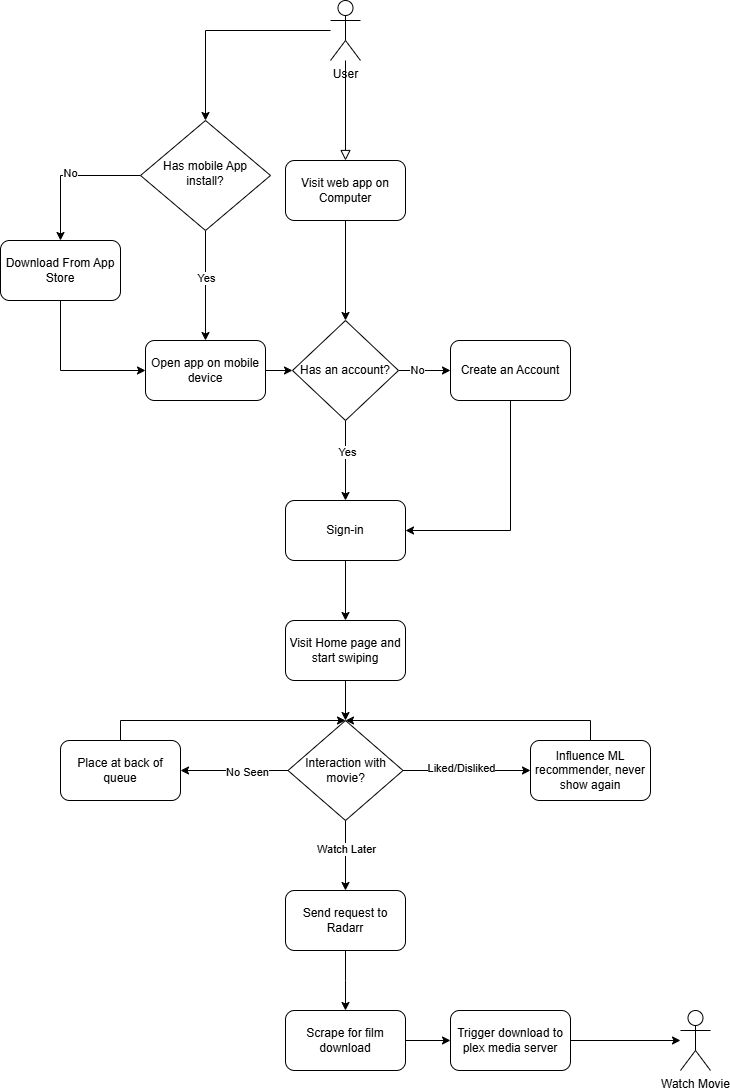

The diagram above was exported from draw.io. Its source (the exported page's mxGraphModel, read from the mxfile embedded in the PNG):
<mxGraphModel dx="1434" dy="746" grid="1" gridSize="10" guides="1" tooltips="1" connect="1" arrows="1" fold="1" page="1" pageScale="1" pageWidth="827" pageHeight="1169" math="0" shadow="0">
  <root>
    <mxCell id="WIyWlLk6GJQsqaUBKTNV-0" />
    <mxCell id="WIyWlLk6GJQsqaUBKTNV-1" parent="WIyWlLk6GJQsqaUBKTNV-0" />
    <mxCell id="WIyWlLk6GJQsqaUBKTNV-2" value="" style="rounded=0;html=1;jettySize=auto;orthogonalLoop=1;fontSize=11;endArrow=block;endFill=0;endSize=8;strokeWidth=1;shadow=0;labelBackgroundColor=none;edgeStyle=orthogonalEdgeStyle;entryX=0.5;entryY=0;entryDx=0;entryDy=0;" parent="WIyWlLk6GJQsqaUBKTNV-1" source="8BrP3oqFFd7gMSfniL3S-0" target="8BrP3oqFFd7gMSfniL3S-1" edge="1">
      <mxGeometry relative="1" as="geometry">
        <mxPoint x="220" y="120" as="sourcePoint" />
        <mxPoint x="400" y="180" as="targetPoint" />
      </mxGeometry>
    </mxCell>
    <mxCell id="8BrP3oqFFd7gMSfniL3S-5" style="edgeStyle=orthogonalEdgeStyle;rounded=0;orthogonalLoop=1;jettySize=auto;html=1;entryX=0.5;entryY=0;entryDx=0;entryDy=0;" edge="1" parent="WIyWlLk6GJQsqaUBKTNV-1" source="WIyWlLk6GJQsqaUBKTNV-6" target="8BrP3oqFFd7gMSfniL3S-3">
      <mxGeometry relative="1" as="geometry" />
    </mxCell>
    <mxCell id="8BrP3oqFFd7gMSfniL3S-6" value="Yes" style="edgeLabel;html=1;align=center;verticalAlign=middle;resizable=0;points=[];" vertex="1" connectable="0" parent="8BrP3oqFFd7gMSfniL3S-5">
      <mxGeometry x="-0.1455" relative="1" as="geometry">
        <mxPoint as="offset" />
      </mxGeometry>
    </mxCell>
    <mxCell id="8BrP3oqFFd7gMSfniL3S-8" style="edgeStyle=orthogonalEdgeStyle;rounded=0;orthogonalLoop=1;jettySize=auto;html=1;entryX=0.5;entryY=0;entryDx=0;entryDy=0;" edge="1" parent="WIyWlLk6GJQsqaUBKTNV-1" source="WIyWlLk6GJQsqaUBKTNV-6" target="8BrP3oqFFd7gMSfniL3S-7">
      <mxGeometry relative="1" as="geometry" />
    </mxCell>
    <mxCell id="8BrP3oqFFd7gMSfniL3S-9" value="No" style="edgeLabel;html=1;align=center;verticalAlign=middle;resizable=0;points=[];" vertex="1" connectable="0" parent="8BrP3oqFFd7gMSfniL3S-8">
      <mxGeometry x="-0.0207" y="-3" relative="1" as="geometry">
        <mxPoint as="offset" />
      </mxGeometry>
    </mxCell>
    <mxCell id="WIyWlLk6GJQsqaUBKTNV-6" value="Has mobile App install?" style="rhombus;whiteSpace=wrap;html=1;shadow=0;fontFamily=Helvetica;fontSize=12;align=center;strokeWidth=1;spacing=6;spacingTop=-4;" parent="WIyWlLk6GJQsqaUBKTNV-1" vertex="1">
      <mxGeometry x="190" y="160" width="130" height="110" as="geometry" />
    </mxCell>
    <mxCell id="8BrP3oqFFd7gMSfniL3S-4" style="edgeStyle=orthogonalEdgeStyle;rounded=0;orthogonalLoop=1;jettySize=auto;html=1;" edge="1" parent="WIyWlLk6GJQsqaUBKTNV-1" source="8BrP3oqFFd7gMSfniL3S-0" target="WIyWlLk6GJQsqaUBKTNV-6">
      <mxGeometry relative="1" as="geometry" />
    </mxCell>
    <mxCell id="8BrP3oqFFd7gMSfniL3S-0" value="User" style="shape=umlActor;verticalLabelPosition=bottom;verticalAlign=top;html=1;outlineConnect=0;" vertex="1" parent="WIyWlLk6GJQsqaUBKTNV-1">
      <mxGeometry x="380" y="40" width="30" height="60" as="geometry" />
    </mxCell>
    <mxCell id="8BrP3oqFFd7gMSfniL3S-13" style="edgeStyle=orthogonalEdgeStyle;rounded=0;orthogonalLoop=1;jettySize=auto;html=1;entryX=0.5;entryY=0;entryDx=0;entryDy=0;" edge="1" parent="WIyWlLk6GJQsqaUBKTNV-1" source="8BrP3oqFFd7gMSfniL3S-1" target="8BrP3oqFFd7gMSfniL3S-11">
      <mxGeometry relative="1" as="geometry" />
    </mxCell>
    <mxCell id="8BrP3oqFFd7gMSfniL3S-1" value="Visit web app on Computer" style="rounded=1;whiteSpace=wrap;html=1;" vertex="1" parent="WIyWlLk6GJQsqaUBKTNV-1">
      <mxGeometry x="335" y="200" width="120" height="60" as="geometry" />
    </mxCell>
    <mxCell id="8BrP3oqFFd7gMSfniL3S-12" style="edgeStyle=orthogonalEdgeStyle;rounded=0;orthogonalLoop=1;jettySize=auto;html=1;entryX=0;entryY=0.5;entryDx=0;entryDy=0;" edge="1" parent="WIyWlLk6GJQsqaUBKTNV-1" source="8BrP3oqFFd7gMSfniL3S-3" target="8BrP3oqFFd7gMSfniL3S-11">
      <mxGeometry relative="1" as="geometry" />
    </mxCell>
    <mxCell id="8BrP3oqFFd7gMSfniL3S-3" value="Open app on mobile device" style="rounded=1;whiteSpace=wrap;html=1;" vertex="1" parent="WIyWlLk6GJQsqaUBKTNV-1">
      <mxGeometry x="195" y="380" width="120" height="60" as="geometry" />
    </mxCell>
    <mxCell id="8BrP3oqFFd7gMSfniL3S-10" style="edgeStyle=orthogonalEdgeStyle;rounded=0;orthogonalLoop=1;jettySize=auto;html=1;entryX=0;entryY=0.5;entryDx=0;entryDy=0;exitX=0.5;exitY=1;exitDx=0;exitDy=0;" edge="1" parent="WIyWlLk6GJQsqaUBKTNV-1" source="8BrP3oqFFd7gMSfniL3S-7" target="8BrP3oqFFd7gMSfniL3S-3">
      <mxGeometry relative="1" as="geometry" />
    </mxCell>
    <mxCell id="8BrP3oqFFd7gMSfniL3S-7" value="Download From App Store" style="rounded=1;whiteSpace=wrap;html=1;" vertex="1" parent="WIyWlLk6GJQsqaUBKTNV-1">
      <mxGeometry x="50" y="280" width="120" height="60" as="geometry" />
    </mxCell>
    <mxCell id="8BrP3oqFFd7gMSfniL3S-15" style="edgeStyle=orthogonalEdgeStyle;rounded=0;orthogonalLoop=1;jettySize=auto;html=1;entryX=0.5;entryY=0;entryDx=0;entryDy=0;" edge="1" parent="WIyWlLk6GJQsqaUBKTNV-1" source="8BrP3oqFFd7gMSfniL3S-11" target="8BrP3oqFFd7gMSfniL3S-14">
      <mxGeometry relative="1" as="geometry" />
    </mxCell>
    <mxCell id="8BrP3oqFFd7gMSfniL3S-16" value="Yes" style="edgeLabel;html=1;align=center;verticalAlign=middle;resizable=0;points=[];" vertex="1" connectable="0" parent="8BrP3oqFFd7gMSfniL3S-15">
      <mxGeometry x="-0.225" y="1" relative="1" as="geometry">
        <mxPoint as="offset" />
      </mxGeometry>
    </mxCell>
    <mxCell id="8BrP3oqFFd7gMSfniL3S-18" style="edgeStyle=orthogonalEdgeStyle;rounded=0;orthogonalLoop=1;jettySize=auto;html=1;entryX=0;entryY=0.5;entryDx=0;entryDy=0;" edge="1" parent="WIyWlLk6GJQsqaUBKTNV-1" source="8BrP3oqFFd7gMSfniL3S-11" target="8BrP3oqFFd7gMSfniL3S-17">
      <mxGeometry relative="1" as="geometry" />
    </mxCell>
    <mxCell id="8BrP3oqFFd7gMSfniL3S-19" value="No" style="edgeLabel;html=1;align=center;verticalAlign=middle;resizable=0;points=[];" vertex="1" connectable="0" parent="8BrP3oqFFd7gMSfniL3S-18">
      <mxGeometry x="-0.3077" y="1" relative="1" as="geometry">
        <mxPoint as="offset" />
      </mxGeometry>
    </mxCell>
    <mxCell id="8BrP3oqFFd7gMSfniL3S-11" value="Has an account?" style="rhombus;whiteSpace=wrap;html=1;" vertex="1" parent="WIyWlLk6GJQsqaUBKTNV-1">
      <mxGeometry x="342" y="360" width="106" height="100" as="geometry" />
    </mxCell>
    <mxCell id="8BrP3oqFFd7gMSfniL3S-22" style="edgeStyle=orthogonalEdgeStyle;rounded=0;orthogonalLoop=1;jettySize=auto;html=1;" edge="1" parent="WIyWlLk6GJQsqaUBKTNV-1" source="8BrP3oqFFd7gMSfniL3S-14" target="8BrP3oqFFd7gMSfniL3S-21">
      <mxGeometry relative="1" as="geometry" />
    </mxCell>
    <mxCell id="8BrP3oqFFd7gMSfniL3S-14" value="Sign-in" style="rounded=1;whiteSpace=wrap;html=1;" vertex="1" parent="WIyWlLk6GJQsqaUBKTNV-1">
      <mxGeometry x="335" y="540" width="120" height="60" as="geometry" />
    </mxCell>
    <mxCell id="8BrP3oqFFd7gMSfniL3S-20" style="edgeStyle=orthogonalEdgeStyle;rounded=0;orthogonalLoop=1;jettySize=auto;html=1;entryX=1;entryY=0.5;entryDx=0;entryDy=0;exitX=0.5;exitY=1;exitDx=0;exitDy=0;" edge="1" parent="WIyWlLk6GJQsqaUBKTNV-1" source="8BrP3oqFFd7gMSfniL3S-17" target="8BrP3oqFFd7gMSfniL3S-14">
      <mxGeometry relative="1" as="geometry" />
    </mxCell>
    <mxCell id="8BrP3oqFFd7gMSfniL3S-17" value="Create an Account" style="rounded=1;whiteSpace=wrap;html=1;" vertex="1" parent="WIyWlLk6GJQsqaUBKTNV-1">
      <mxGeometry x="500" y="380" width="120" height="60" as="geometry" />
    </mxCell>
    <mxCell id="8BrP3oqFFd7gMSfniL3S-24" style="edgeStyle=orthogonalEdgeStyle;rounded=0;orthogonalLoop=1;jettySize=auto;html=1;" edge="1" parent="WIyWlLk6GJQsqaUBKTNV-1" source="8BrP3oqFFd7gMSfniL3S-21" target="8BrP3oqFFd7gMSfniL3S-23">
      <mxGeometry relative="1" as="geometry" />
    </mxCell>
    <mxCell id="8BrP3oqFFd7gMSfniL3S-21" value="Visit Home page and start swiping" style="rounded=1;whiteSpace=wrap;html=1;" vertex="1" parent="WIyWlLk6GJQsqaUBKTNV-1">
      <mxGeometry x="335" y="660" width="120" height="60" as="geometry" />
    </mxCell>
    <mxCell id="8BrP3oqFFd7gMSfniL3S-26" style="edgeStyle=orthogonalEdgeStyle;rounded=0;orthogonalLoop=1;jettySize=auto;html=1;" edge="1" parent="WIyWlLk6GJQsqaUBKTNV-1" source="8BrP3oqFFd7gMSfniL3S-23" target="8BrP3oqFFd7gMSfniL3S-25">
      <mxGeometry relative="1" as="geometry" />
    </mxCell>
    <mxCell id="8BrP3oqFFd7gMSfniL3S-27" value="Liked/Disliked" style="edgeLabel;html=1;align=center;verticalAlign=middle;resizable=0;points=[];" vertex="1" connectable="0" parent="8BrP3oqFFd7gMSfniL3S-26">
      <mxGeometry x="-0.1077" y="3" relative="1" as="geometry">
        <mxPoint x="1" as="offset" />
      </mxGeometry>
    </mxCell>
    <mxCell id="8BrP3oqFFd7gMSfniL3S-28" style="edgeStyle=orthogonalEdgeStyle;rounded=0;orthogonalLoop=1;jettySize=auto;html=1;entryX=1;entryY=0.5;entryDx=0;entryDy=0;" edge="1" parent="WIyWlLk6GJQsqaUBKTNV-1" source="8BrP3oqFFd7gMSfniL3S-23" target="8BrP3oqFFd7gMSfniL3S-29">
      <mxGeometry relative="1" as="geometry">
        <mxPoint x="230" y="810" as="targetPoint" />
      </mxGeometry>
    </mxCell>
    <mxCell id="8BrP3oqFFd7gMSfniL3S-30" value="No Seen" style="edgeLabel;html=1;align=center;verticalAlign=middle;resizable=0;points=[];" vertex="1" connectable="0" parent="8BrP3oqFFd7gMSfniL3S-28">
      <mxGeometry x="-0.2279" y="1" relative="1" as="geometry">
        <mxPoint x="1" as="offset" />
      </mxGeometry>
    </mxCell>
    <mxCell id="8BrP3oqFFd7gMSfniL3S-33" style="edgeStyle=orthogonalEdgeStyle;rounded=0;orthogonalLoop=1;jettySize=auto;html=1;entryX=0.5;entryY=0;entryDx=0;entryDy=0;" edge="1" parent="WIyWlLk6GJQsqaUBKTNV-1" source="8BrP3oqFFd7gMSfniL3S-23" target="8BrP3oqFFd7gMSfniL3S-34">
      <mxGeometry relative="1" as="geometry">
        <mxPoint x="395" y="920" as="targetPoint" />
      </mxGeometry>
    </mxCell>
    <mxCell id="8BrP3oqFFd7gMSfniL3S-35" value="Watch Later" style="edgeLabel;html=1;align=center;verticalAlign=middle;resizable=0;points=[];" vertex="1" connectable="0" parent="8BrP3oqFFd7gMSfniL3S-33">
      <mxGeometry x="-0.2" relative="1" as="geometry">
        <mxPoint as="offset" />
      </mxGeometry>
    </mxCell>
    <mxCell id="8BrP3oqFFd7gMSfniL3S-23" value="Interaction with movie?" style="rhombus;whiteSpace=wrap;html=1;" vertex="1" parent="WIyWlLk6GJQsqaUBKTNV-1">
      <mxGeometry x="337.5" y="760" width="115" height="100" as="geometry" />
    </mxCell>
    <mxCell id="8BrP3oqFFd7gMSfniL3S-25" value="Influence ML recommender, never show again" style="rounded=1;whiteSpace=wrap;html=1;" vertex="1" parent="WIyWlLk6GJQsqaUBKTNV-1">
      <mxGeometry x="580" y="780" width="120" height="60" as="geometry" />
    </mxCell>
    <mxCell id="8BrP3oqFFd7gMSfniL3S-31" style="edgeStyle=orthogonalEdgeStyle;rounded=0;orthogonalLoop=1;jettySize=auto;html=1;entryX=0.5;entryY=0;entryDx=0;entryDy=0;exitX=0.5;exitY=0;exitDx=0;exitDy=0;" edge="1" parent="WIyWlLk6GJQsqaUBKTNV-1" source="8BrP3oqFFd7gMSfniL3S-29" target="8BrP3oqFFd7gMSfniL3S-23">
      <mxGeometry relative="1" as="geometry">
        <Array as="points">
          <mxPoint x="170" y="760" />
        </Array>
      </mxGeometry>
    </mxCell>
    <mxCell id="8BrP3oqFFd7gMSfniL3S-29" value="Place at back of queue" style="rounded=1;whiteSpace=wrap;html=1;" vertex="1" parent="WIyWlLk6GJQsqaUBKTNV-1">
      <mxGeometry x="110" y="780" width="120" height="60" as="geometry" />
    </mxCell>
    <mxCell id="8BrP3oqFFd7gMSfniL3S-32" style="edgeStyle=orthogonalEdgeStyle;rounded=0;orthogonalLoop=1;jettySize=auto;html=1;exitX=0.5;exitY=0;exitDx=0;exitDy=0;entryX=0.5;entryY=0;entryDx=0;entryDy=0;" edge="1" parent="WIyWlLk6GJQsqaUBKTNV-1" source="8BrP3oqFFd7gMSfniL3S-25" target="8BrP3oqFFd7gMSfniL3S-23">
      <mxGeometry relative="1" as="geometry">
        <mxPoint x="395" y="740" as="targetPoint" />
      </mxGeometry>
    </mxCell>
    <mxCell id="8BrP3oqFFd7gMSfniL3S-36" style="edgeStyle=orthogonalEdgeStyle;rounded=0;orthogonalLoop=1;jettySize=auto;html=1;" edge="1" parent="WIyWlLk6GJQsqaUBKTNV-1" source="8BrP3oqFFd7gMSfniL3S-34">
      <mxGeometry relative="1" as="geometry">
        <mxPoint x="395" y="1050" as="targetPoint" />
      </mxGeometry>
    </mxCell>
    <mxCell id="8BrP3oqFFd7gMSfniL3S-34" value="Send request to Radarr" style="rounded=1;whiteSpace=wrap;html=1;" vertex="1" parent="WIyWlLk6GJQsqaUBKTNV-1">
      <mxGeometry x="335" y="930" width="120" height="60" as="geometry" />
    </mxCell>
    <mxCell id="8BrP3oqFFd7gMSfniL3S-39" style="edgeStyle=orthogonalEdgeStyle;rounded=0;orthogonalLoop=1;jettySize=auto;html=1;" edge="1" parent="WIyWlLk6GJQsqaUBKTNV-1" source="8BrP3oqFFd7gMSfniL3S-37" target="8BrP3oqFFd7gMSfniL3S-38">
      <mxGeometry relative="1" as="geometry" />
    </mxCell>
    <mxCell id="8BrP3oqFFd7gMSfniL3S-37" value="Scrape for film download" style="rounded=1;whiteSpace=wrap;html=1;" vertex="1" parent="WIyWlLk6GJQsqaUBKTNV-1">
      <mxGeometry x="335" y="1050" width="120" height="60" as="geometry" />
    </mxCell>
    <mxCell id="8BrP3oqFFd7gMSfniL3S-41" style="edgeStyle=orthogonalEdgeStyle;rounded=0;orthogonalLoop=1;jettySize=auto;html=1;" edge="1" parent="WIyWlLk6GJQsqaUBKTNV-1" source="8BrP3oqFFd7gMSfniL3S-38" target="8BrP3oqFFd7gMSfniL3S-40">
      <mxGeometry relative="1" as="geometry" />
    </mxCell>
    <mxCell id="8BrP3oqFFd7gMSfniL3S-38" value="Trigger download to plex media server" style="rounded=1;whiteSpace=wrap;html=1;" vertex="1" parent="WIyWlLk6GJQsqaUBKTNV-1">
      <mxGeometry x="500" y="1050" width="120" height="60" as="geometry" />
    </mxCell>
    <mxCell id="8BrP3oqFFd7gMSfniL3S-40" value="Watch Movie" style="shape=umlActor;verticalLabelPosition=bottom;verticalAlign=top;html=1;outlineConnect=0;" vertex="1" parent="WIyWlLk6GJQsqaUBKTNV-1">
      <mxGeometry x="730" y="1050" width="30" height="60" as="geometry" />
    </mxCell>
  </root>
</mxGraphModel>